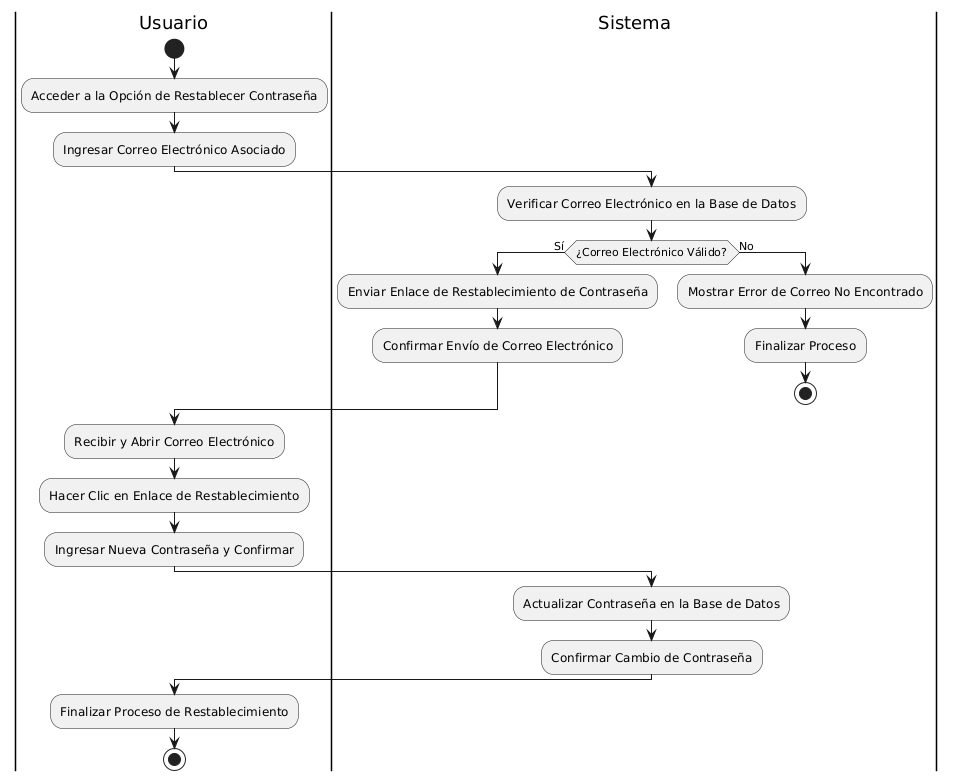

The diagram above was rendered by PlantUML. Its source (embedded in the PNG):
@startuml
|Usuario|
start
:Acceder a la Opción de Restablecer Contraseña;

:Ingresar Correo Electrónico Asociado;

|Sistema|
:Verificar Correo Electrónico en la Base de Datos;

if (¿Correo Electrónico Válido?) then (Sí)
    :Enviar Enlace de Restablecimiento de Contraseña;
    :Confirmar Envío de Correo Electrónico;
else (No)
    :Mostrar Error de Correo No Encontrado;
    :Finalizar Proceso;
    stop
endif

|Usuario|
:Recibir y Abrir Correo Electrónico;

:Hacer Clic en Enlace de Restablecimiento;

:Ingresar Nueva Contraseña y Confirmar;

|Sistema|
:Actualizar Contraseña en la Base de Datos;

:Confirmar Cambio de Contraseña;

|Usuario|
:Finalizar Proceso de Restablecimiento;
stop
@enduml